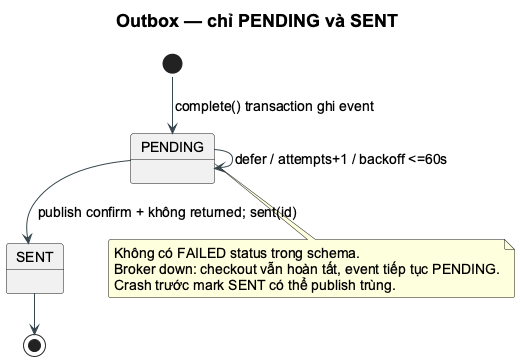

The diagram above was rendered by PlantUML. Its source (embedded in the PNG):
@startuml
!pragma layout smetana
skinparam backgroundColor white
skinparam shadowing false
skinparam defaultFontName Arial
skinparam defaultFontSize 14
skinparam titleFontSize 18
skinparam roundcorner 5
skinparam ArrowColor #37474F
skinparam classBackgroundColor #F7FAFC
skinparam classBorderColor #456575
skinparam packageBackgroundColor white
skinparam componentStyle rectangle
hide empty members
title Outbox — chỉ PENDING và SENT
[*] --> PENDING : complete() transaction ghi event
PENDING --> PENDING : defer / attempts+1 / backoff <=60s
PENDING --> SENT : publish confirm + không returned; sent(id)
SENT --> [*]
note bottom of PENDING
Không có FAILED status trong schema.
Broker down: checkout vẫn hoàn tất, event tiếp tục PENDING.
Crash trước mark SENT có thể publish trùng.
end note
@enduml